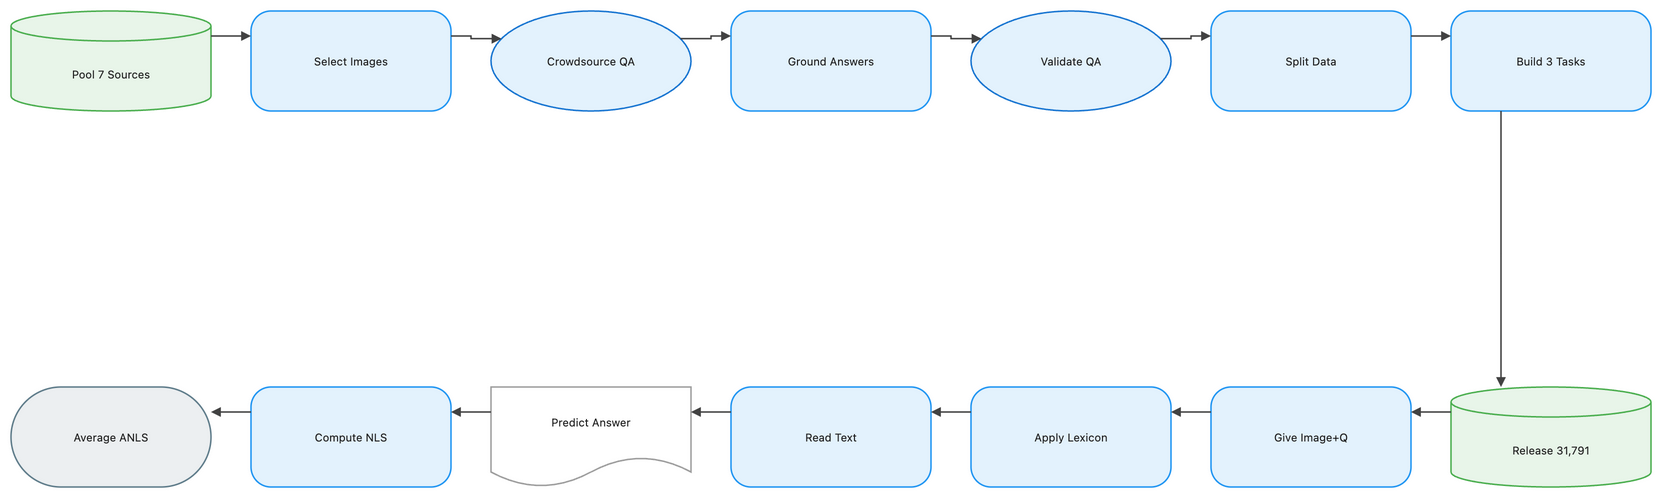

The diagram above was exported from draw.io. Its source (the exported page's mxGraphModel, read from the mxfile embedded in the PNG):
<mxGraphModel dx="1120" dy="720" grid="1" gridSize="8" guides="1" tooltips="1" connect="1" arrows="1" fold="1" page="1" pageScale="1" pageWidth="1648" pageHeight="552" math="1" background="#FFFFFF">
  <root>
    <mxCell id="0" />
    <mxCell id="1" parent="0" />
    <mxCell id="2" value="Pool 7 Sources" style="shape=cylinder3;boundedLbl=1;backgroundOutline=1;size=15;html=1;whiteSpace=wrap;fillColor=#E8F5E9;strokeColor=#4CAF50;strokeWidth=1.5;fontColor=#212121;fontSize=11;fontFamily=Inter, Roboto, system-ui, -apple-system, sans-serif;verticalAlign=middle;align=center" vertex="1" parent="1">
      <mxGeometry x="-72" y="-8" width="200" height="100" as="geometry" />
    </mxCell>
    <mxCell id="3" value="Select Images" style="rounded=1;arcSize=20;html=1;whiteSpace=wrap;fillColor=#E3F2FD;strokeColor=#2196F3;strokeWidth=1.5;fontColor=#212121;fontSize=11;fontFamily=Inter, Roboto, system-ui, -apple-system, sans-serif;verticalAlign=middle;align=center" vertex="1" parent="1">
      <mxGeometry x="168" y="-8" width="200" height="100" as="geometry" />
    </mxCell>
    <mxCell id="4" value="Crowdsource QA" style="ellipse;html=1;whiteSpace=wrap;fillColor=#E3F2FD;strokeColor=#1976D2;strokeWidth=1.5;fontColor=#212121;fontSize=11;fontFamily=Inter, Roboto, system-ui, -apple-system, sans-serif;verticalAlign=middle;align=center" vertex="1" parent="1">
      <mxGeometry x="408" y="-8" width="200" height="100" as="geometry" />
    </mxCell>
    <mxCell id="5" value="Ground Answers" style="rounded=1;arcSize=20;html=1;whiteSpace=wrap;fillColor=#E3F2FD;strokeColor=#2196F3;strokeWidth=1.5;fontColor=#212121;fontSize=11;fontFamily=Inter, Roboto, system-ui, -apple-system, sans-serif;verticalAlign=middle;align=center" vertex="1" parent="1">
      <mxGeometry x="648" y="-8" width="200" height="100" as="geometry" />
    </mxCell>
    <mxCell id="6" value="Validate QA" style="ellipse;html=1;whiteSpace=wrap;fillColor=#E3F2FD;strokeColor=#1976D2;strokeWidth=1.5;fontColor=#212121;fontSize=11;fontFamily=Inter, Roboto, system-ui, -apple-system, sans-serif;verticalAlign=middle;align=center" vertex="1" parent="1">
      <mxGeometry x="888" y="-8" width="200" height="100" as="geometry" />
    </mxCell>
    <mxCell id="7" value="Split Data" style="rounded=1;arcSize=20;html=1;whiteSpace=wrap;fillColor=#E3F2FD;strokeColor=#2196F3;strokeWidth=1.5;fontColor=#212121;fontSize=11;fontFamily=Inter, Roboto, system-ui, -apple-system, sans-serif;verticalAlign=middle;align=center" vertex="1" parent="1">
      <mxGeometry x="1128" y="-8" width="200" height="100" as="geometry" />
    </mxCell>
    <mxCell id="8" value="Build 3 Tasks" style="rounded=1;arcSize=20;html=1;whiteSpace=wrap;fillColor=#E3F2FD;strokeColor=#2196F3;strokeWidth=1.5;fontColor=#212121;fontSize=11;fontFamily=Inter, Roboto, system-ui, -apple-system, sans-serif;verticalAlign=middle;align=center" vertex="1" parent="1">
      <mxGeometry x="1368" y="-8" width="200" height="100" as="geometry" />
    </mxCell>
    <mxCell id="9" value="Release 31,791" style="shape=cylinder3;boundedLbl=1;backgroundOutline=1;size=15;html=1;whiteSpace=wrap;fillColor=#E8F5E9;strokeColor=#4CAF50;strokeWidth=1.5;fontColor=#212121;fontSize=11;fontFamily=Inter, Roboto, system-ui, -apple-system, sans-serif;verticalAlign=middle;align=center" vertex="1" parent="1">
      <mxGeometry x="1368" y="368" width="200" height="100" as="geometry" />
    </mxCell>
    <mxCell id="10" value="Give Image+Q" style="rounded=1;arcSize=20;html=1;whiteSpace=wrap;fillColor=#E3F2FD;strokeColor=#2196F3;strokeWidth=1.5;fontColor=#212121;fontSize=11;fontFamily=Inter, Roboto, system-ui, -apple-system, sans-serif;verticalAlign=middle;align=center" vertex="1" parent="1">
      <mxGeometry x="1128" y="368" width="200" height="100" as="geometry" />
    </mxCell>
    <mxCell id="11" value="Apply Lexicon" style="rounded=1;arcSize=20;html=1;whiteSpace=wrap;fillColor=#E3F2FD;strokeColor=#2196F3;strokeWidth=1.5;fontColor=#212121;fontSize=11;fontFamily=Inter, Roboto, system-ui, -apple-system, sans-serif;verticalAlign=middle;align=center" vertex="1" parent="1">
      <mxGeometry x="888" y="368" width="200" height="100" as="geometry" />
    </mxCell>
    <mxCell id="12" value="Read Text" style="rounded=1;arcSize=20;html=1;whiteSpace=wrap;fillColor=#E3F2FD;strokeColor=#2196F3;strokeWidth=1.5;fontColor=#212121;fontSize=11;fontFamily=Inter, Roboto, system-ui, -apple-system, sans-serif;verticalAlign=middle;align=center" vertex="1" parent="1">
      <mxGeometry x="648" y="368" width="200" height="100" as="geometry" />
    </mxCell>
    <mxCell id="13" value="Predict Answer" style="shape=document;boundedLbl=1;html=1;whiteSpace=wrap;fillColor=#FFFFFF;strokeColor=#9E9E9E;strokeWidth=1.5;fontColor=#212121;fontSize=11;fontFamily=Inter, Roboto, system-ui, -apple-system, sans-serif;verticalAlign=middle;align=center" vertex="1" parent="1">
      <mxGeometry x="408" y="368" width="200" height="100" as="geometry" />
    </mxCell>
    <mxCell id="14" value="Compute NLS" style="rounded=1;arcSize=20;html=1;whiteSpace=wrap;fillColor=#E3F2FD;strokeColor=#2196F3;strokeWidth=1.5;fontColor=#212121;fontSize=11;fontFamily=Inter, Roboto, system-ui, -apple-system, sans-serif;verticalAlign=middle;align=center" vertex="1" parent="1">
      <mxGeometry x="168" y="368" width="200" height="100" as="geometry" />
    </mxCell>
    <mxCell id="15" value="Average ANLS" style="rounded=1;arcSize=50;html=1;whiteSpace=wrap;fillColor=#ECEFF1;strokeColor=#607D8B;strokeWidth=1.5;fontColor=#212121;fontSize=11;fontFamily=Inter, Roboto, system-ui, -apple-system, sans-serif;verticalAlign=middle;align=center" vertex="1" parent="1">
      <mxGeometry x="-72" y="368" width="200" height="100" as="geometry" />
    </mxCell>
    <mxCell id="16" value="" style="edgeStyle=orthogonalEdgeStyle;rounded=0;orthogonalLoop=1;jettySize=auto;html=1;strokeColor=#424242;strokeWidth=1.5;endArrow=block;endFill=1;exitX=1;exitY=0.25;exitDx=0;exitDy=0;entryX=0;entryY=0.25;entryDx=0;entryDy=0;jumpStyle=arc;jumpSize=8" edge="1" parent="1" source="2" target="3">
      <mxGeometry relative="1" as="geometry" />
    </mxCell>
    <mxCell id="17" value="" style="edgeStyle=orthogonalEdgeStyle;rounded=0;orthogonalLoop=1;jettySize=auto;html=1;strokeColor=#424242;strokeWidth=1.5;endArrow=block;endFill=1;exitX=1;exitY=0.25;exitDx=0;exitDy=0;entryX=0;entryY=0.25;entryDx=0;entryDy=0;jumpStyle=arc;jumpSize=8" edge="1" parent="1" source="3" target="4">
      <mxGeometry relative="1" as="geometry" />
    </mxCell>
    <mxCell id="18" value="" style="edgeStyle=orthogonalEdgeStyle;rounded=0;orthogonalLoop=1;jettySize=auto;html=1;strokeColor=#424242;strokeWidth=1.5;endArrow=block;endFill=1;exitX=1;exitY=0.25;exitDx=0;exitDy=0;entryX=0;entryY=0.25;entryDx=0;entryDy=0;jumpStyle=arc;jumpSize=8" edge="1" parent="1" source="4" target="5">
      <mxGeometry relative="1" as="geometry" />
    </mxCell>
    <mxCell id="19" value="" style="edgeStyle=orthogonalEdgeStyle;rounded=0;orthogonalLoop=1;jettySize=auto;html=1;strokeColor=#424242;strokeWidth=1.5;endArrow=block;endFill=1;exitX=1;exitY=0.25;exitDx=0;exitDy=0;entryX=0;entryY=0.25;entryDx=0;entryDy=0;jumpStyle=arc;jumpSize=8" edge="1" parent="1" source="5" target="6">
      <mxGeometry relative="1" as="geometry" />
    </mxCell>
    <mxCell id="20" value="" style="edgeStyle=orthogonalEdgeStyle;rounded=0;orthogonalLoop=1;jettySize=auto;html=1;strokeColor=#424242;strokeWidth=1.5;endArrow=block;endFill=1;exitX=1;exitY=0.25;exitDx=0;exitDy=0;entryX=0;entryY=0.25;entryDx=0;entryDy=0;jumpStyle=arc;jumpSize=8" edge="1" parent="1" source="6" target="7">
      <mxGeometry relative="1" as="geometry" />
    </mxCell>
    <mxCell id="21" value="" style="edgeStyle=orthogonalEdgeStyle;rounded=0;orthogonalLoop=1;jettySize=auto;html=1;strokeColor=#424242;strokeWidth=1.5;endArrow=block;endFill=1;exitX=1;exitY=0.25;exitDx=0;exitDy=0;entryX=0;entryY=0.25;entryDx=0;entryDy=0;jumpStyle=arc;jumpSize=8" edge="1" parent="1" source="7" target="8">
      <mxGeometry relative="1" as="geometry" />
    </mxCell>
    <mxCell id="22" value="" style="edgeStyle=orthogonalEdgeStyle;rounded=0;orthogonalLoop=1;jettySize=auto;html=1;strokeColor=#424242;strokeWidth=1.5;endArrow=block;endFill=1;exitX=0.25;exitY=1;exitDx=0;exitDy=0;entryX=0.25;entryY=0;entryDx=0;entryDy=0;jumpStyle=arc;jumpSize=8" edge="1" parent="1" source="8" target="9">
      <mxGeometry relative="1" as="geometry" />
    </mxCell>
    <mxCell id="23" value="" style="edgeStyle=orthogonalEdgeStyle;rounded=0;orthogonalLoop=1;jettySize=auto;html=1;strokeColor=#424242;strokeWidth=1.5;endArrow=block;endFill=1;exitX=0;exitY=0.25;exitDx=0;exitDy=0;entryX=1;entryY=0.25;entryDx=0;entryDy=0;jumpStyle=arc;jumpSize=8" edge="1" parent="1" source="9" target="10">
      <mxGeometry relative="1" as="geometry" />
    </mxCell>
    <mxCell id="24" value="" style="edgeStyle=orthogonalEdgeStyle;rounded=0;orthogonalLoop=1;jettySize=auto;html=1;strokeColor=#424242;strokeWidth=1.5;endArrow=block;endFill=1;exitX=0;exitY=0.25;exitDx=0;exitDy=0;entryX=1;entryY=0.25;entryDx=0;entryDy=0;jumpStyle=arc;jumpSize=8" edge="1" parent="1" source="10" target="11">
      <mxGeometry relative="1" as="geometry" />
    </mxCell>
    <mxCell id="25" value="" style="edgeStyle=orthogonalEdgeStyle;rounded=0;orthogonalLoop=1;jettySize=auto;html=1;strokeColor=#424242;strokeWidth=1.5;endArrow=block;endFill=1;exitX=0;exitY=0.25;exitDx=0;exitDy=0;entryX=1;entryY=0.25;entryDx=0;entryDy=0;jumpStyle=arc;jumpSize=8" edge="1" parent="1" source="11" target="12">
      <mxGeometry relative="1" as="geometry" />
    </mxCell>
    <mxCell id="26" value="" style="edgeStyle=orthogonalEdgeStyle;rounded=0;orthogonalLoop=1;jettySize=auto;html=1;strokeColor=#424242;strokeWidth=1.5;endArrow=block;endFill=1;exitX=0;exitY=0.25;exitDx=0;exitDy=0;entryX=1;entryY=0.25;entryDx=0;entryDy=0;jumpStyle=arc;jumpSize=8" edge="1" parent="1" source="12" target="13">
      <mxGeometry relative="1" as="geometry" />
    </mxCell>
    <mxCell id="27" value="" style="edgeStyle=orthogonalEdgeStyle;rounded=0;orthogonalLoop=1;jettySize=auto;html=1;strokeColor=#424242;strokeWidth=1.5;endArrow=block;endFill=1;exitX=0;exitY=0.25;exitDx=0;exitDy=0;entryX=1;entryY=0.25;entryDx=0;entryDy=0;jumpStyle=arc;jumpSize=8" edge="1" parent="1" source="13" target="14">
      <mxGeometry relative="1" as="geometry" />
    </mxCell>
    <mxCell id="28" value="" style="edgeStyle=orthogonalEdgeStyle;rounded=0;orthogonalLoop=1;jettySize=auto;html=1;strokeColor=#424242;strokeWidth=1.5;endArrow=block;endFill=1;exitX=0;exitY=0.25;exitDx=0;exitDy=0;entryX=1;entryY=0.25;entryDx=0;entryDy=0;jumpStyle=arc;jumpSize=8" edge="1" parent="1" source="14" target="15">
      <mxGeometry relative="1" as="geometry" />
    </mxCell>
  </root>
</mxGraphModel>